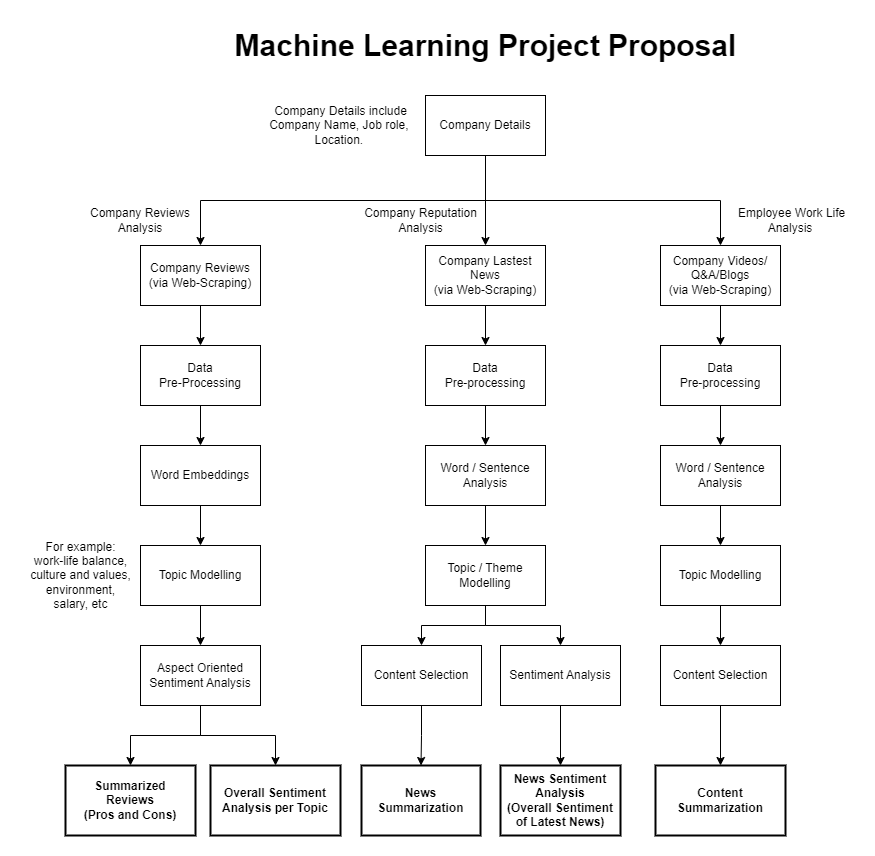

The diagram above was exported from draw.io. Its source (the exported page's mxGraphModel, read from the mxfile embedded in the PNG):
<mxGraphModel dx="794" dy="434" grid="1" gridSize="10" guides="1" tooltips="1" connect="1" arrows="1" fold="1" page="1" pageScale="1" pageWidth="850" pageHeight="1100" math="0" shadow="0">
  <root>
    <mxCell id="0" />
    <mxCell id="1" parent="0" />
    <mxCell id="bXYntRsGcqHKCk6yVC0S-5" style="edgeStyle=orthogonalEdgeStyle;rounded=0;orthogonalLoop=1;jettySize=auto;html=1;exitX=0.5;exitY=1;exitDx=0;exitDy=0;entryX=0.5;entryY=0;entryDx=0;entryDy=0;" parent="1" source="bXYntRsGcqHKCk6yVC0S-1" target="bXYntRsGcqHKCk6yVC0S-3" edge="1">
      <mxGeometry relative="1" as="geometry" />
    </mxCell>
    <mxCell id="bXYntRsGcqHKCk6yVC0S-6" style="edgeStyle=orthogonalEdgeStyle;rounded=0;orthogonalLoop=1;jettySize=auto;html=1;exitX=0.5;exitY=1;exitDx=0;exitDy=0;entryX=0.5;entryY=0;entryDx=0;entryDy=0;" parent="1" source="bXYntRsGcqHKCk6yVC0S-1" target="bXYntRsGcqHKCk6yVC0S-2" edge="1">
      <mxGeometry relative="1" as="geometry" />
    </mxCell>
    <mxCell id="bXYntRsGcqHKCk6yVC0S-7" style="edgeStyle=orthogonalEdgeStyle;rounded=0;orthogonalLoop=1;jettySize=auto;html=1;exitX=0.5;exitY=1;exitDx=0;exitDy=0;entryX=0.5;entryY=0;entryDx=0;entryDy=0;" parent="1" source="bXYntRsGcqHKCk6yVC0S-1" target="bXYntRsGcqHKCk6yVC0S-4" edge="1">
      <mxGeometry relative="1" as="geometry" />
    </mxCell>
    <mxCell id="bXYntRsGcqHKCk6yVC0S-1" value="Company Details" style="rounded=0;whiteSpace=wrap;html=1;" parent="1" vertex="1">
      <mxGeometry x="410" y="90" width="120" height="60" as="geometry" />
    </mxCell>
    <mxCell id="bXYntRsGcqHKCk6yVC0S-17" style="edgeStyle=orthogonalEdgeStyle;rounded=0;orthogonalLoop=1;jettySize=auto;html=1;exitX=0.5;exitY=1;exitDx=0;exitDy=0;entryX=0.5;entryY=0;entryDx=0;entryDy=0;" parent="1" source="bXYntRsGcqHKCk6yVC0S-2" target="bXYntRsGcqHKCk6yVC0S-13" edge="1">
      <mxGeometry relative="1" as="geometry" />
    </mxCell>
    <mxCell id="bXYntRsGcqHKCk6yVC0S-2" value="Company Reviews&lt;br&gt;(via Web-Scraping)" style="rounded=0;whiteSpace=wrap;html=1;" parent="1" vertex="1">
      <mxGeometry x="125" y="240" width="120" height="60" as="geometry" />
    </mxCell>
    <mxCell id="bXYntRsGcqHKCk6yVC0S-29" style="edgeStyle=orthogonalEdgeStyle;rounded=0;orthogonalLoop=1;jettySize=auto;html=1;exitX=0.5;exitY=1;exitDx=0;exitDy=0;entryX=0.5;entryY=0;entryDx=0;entryDy=0;" parent="1" source="bXYntRsGcqHKCk6yVC0S-3" target="bXYntRsGcqHKCk6yVC0S-28" edge="1">
      <mxGeometry relative="1" as="geometry" />
    </mxCell>
    <mxCell id="bXYntRsGcqHKCk6yVC0S-3" value="Company Lastest News&lt;br&gt;(via Web-Scraping)" style="rounded=0;whiteSpace=wrap;html=1;" parent="1" vertex="1">
      <mxGeometry x="410" y="240" width="120" height="60" as="geometry" />
    </mxCell>
    <mxCell id="bXYntRsGcqHKCk6yVC0S-46" style="edgeStyle=orthogonalEdgeStyle;rounded=0;orthogonalLoop=1;jettySize=auto;html=1;exitX=0.5;exitY=1;exitDx=0;exitDy=0;entryX=0.5;entryY=0;entryDx=0;entryDy=0;" parent="1" source="bXYntRsGcqHKCk6yVC0S-4" target="bXYntRsGcqHKCk6yVC0S-45" edge="1">
      <mxGeometry relative="1" as="geometry" />
    </mxCell>
    <mxCell id="bXYntRsGcqHKCk6yVC0S-4" value="Company Videos/ Q&amp;amp;A/Blogs&lt;br&gt;(via Web-Scraping)" style="rounded=0;whiteSpace=wrap;html=1;" parent="1" vertex="1">
      <mxGeometry x="645" y="240" width="120" height="60" as="geometry" />
    </mxCell>
    <mxCell id="bXYntRsGcqHKCk6yVC0S-8" value="Company Reviews Analysis" style="text;html=1;strokeColor=none;fillColor=none;align=center;verticalAlign=middle;whiteSpace=wrap;rounded=0;" parent="1" vertex="1">
      <mxGeometry x="70" y="200" width="110" height="30" as="geometry" />
    </mxCell>
    <mxCell id="bXYntRsGcqHKCk6yVC0S-9" value="Company Reputation Analysis" style="text;html=1;strokeColor=none;fillColor=none;align=center;verticalAlign=middle;whiteSpace=wrap;rounded=0;" parent="1" vertex="1">
      <mxGeometry x="345" y="200" width="121" height="30" as="geometry" />
    </mxCell>
    <mxCell id="bXYntRsGcqHKCk6yVC0S-10" value="&amp;nbsp;Employee Work Life Analysis" style="text;html=1;strokeColor=none;fillColor=none;align=center;verticalAlign=middle;whiteSpace=wrap;rounded=0;" parent="1" vertex="1">
      <mxGeometry x="710" y="200" width="130" height="30" as="geometry" />
    </mxCell>
    <mxCell id="bXYntRsGcqHKCk6yVC0S-19" style="edgeStyle=orthogonalEdgeStyle;rounded=0;orthogonalLoop=1;jettySize=auto;html=1;exitX=0.5;exitY=1;exitDx=0;exitDy=0;entryX=0.5;entryY=0;entryDx=0;entryDy=0;" parent="1" source="bXYntRsGcqHKCk6yVC0S-13" target="bXYntRsGcqHKCk6yVC0S-18" edge="1">
      <mxGeometry relative="1" as="geometry" />
    </mxCell>
    <mxCell id="bXYntRsGcqHKCk6yVC0S-13" value="Data&lt;br&gt;Pre-Processing" style="rounded=0;whiteSpace=wrap;html=1;" parent="1" vertex="1">
      <mxGeometry x="125" y="340" width="120" height="60" as="geometry" />
    </mxCell>
    <mxCell id="bXYntRsGcqHKCk6yVC0S-21" style="edgeStyle=orthogonalEdgeStyle;rounded=0;orthogonalLoop=1;jettySize=auto;html=1;exitX=0.5;exitY=1;exitDx=0;exitDy=0;entryX=0.5;entryY=0;entryDx=0;entryDy=0;" parent="1" source="bXYntRsGcqHKCk6yVC0S-18" target="bXYntRsGcqHKCk6yVC0S-20" edge="1">
      <mxGeometry relative="1" as="geometry" />
    </mxCell>
    <mxCell id="bXYntRsGcqHKCk6yVC0S-18" value="Word Embeddings" style="rounded=0;whiteSpace=wrap;html=1;" parent="1" vertex="1">
      <mxGeometry x="125" y="440" width="120" height="60" as="geometry" />
    </mxCell>
    <mxCell id="bXYntRsGcqHKCk6yVC0S-23" style="edgeStyle=orthogonalEdgeStyle;rounded=0;orthogonalLoop=1;jettySize=auto;html=1;exitX=0.5;exitY=1;exitDx=0;exitDy=0;entryX=0.5;entryY=0;entryDx=0;entryDy=0;" parent="1" source="bXYntRsGcqHKCk6yVC0S-20" target="bXYntRsGcqHKCk6yVC0S-22" edge="1">
      <mxGeometry relative="1" as="geometry" />
    </mxCell>
    <mxCell id="bXYntRsGcqHKCk6yVC0S-20" value="Topic Modelling" style="rounded=0;whiteSpace=wrap;html=1;" parent="1" vertex="1">
      <mxGeometry x="125" y="540" width="120" height="60" as="geometry" />
    </mxCell>
    <mxCell id="bXYntRsGcqHKCk6yVC0S-27" style="edgeStyle=orthogonalEdgeStyle;rounded=0;orthogonalLoop=1;jettySize=auto;html=1;exitX=0.5;exitY=1;exitDx=0;exitDy=0;entryX=0.5;entryY=0;entryDx=0;entryDy=0;" parent="1" source="bXYntRsGcqHKCk6yVC0S-22" target="bXYntRsGcqHKCk6yVC0S-25" edge="1">
      <mxGeometry relative="1" as="geometry" />
    </mxCell>
    <mxCell id="tpUAVgilXkzA_oV-m2N5-6" style="edgeStyle=orthogonalEdgeStyle;rounded=0;orthogonalLoop=1;jettySize=auto;html=1;exitX=0.5;exitY=1;exitDx=0;exitDy=0;entryX=0.5;entryY=0;entryDx=0;entryDy=0;" edge="1" parent="1" source="bXYntRsGcqHKCk6yVC0S-22" target="bXYntRsGcqHKCk6yVC0S-24">
      <mxGeometry relative="1" as="geometry" />
    </mxCell>
    <mxCell id="bXYntRsGcqHKCk6yVC0S-22" value="Aspect Oriented Sentiment Analysis" style="rounded=0;whiteSpace=wrap;html=1;" parent="1" vertex="1">
      <mxGeometry x="125" y="640" width="120" height="60" as="geometry" />
    </mxCell>
    <mxCell id="bXYntRsGcqHKCk6yVC0S-24" value="Summarized&lt;br&gt;Reviews&lt;br&gt;(Pros and Cons)" style="rounded=0;whiteSpace=wrap;html=1;fontStyle=1;strokeWidth=2;" parent="1" vertex="1">
      <mxGeometry x="50" y="760" width="130" height="70" as="geometry" />
    </mxCell>
    <mxCell id="bXYntRsGcqHKCk6yVC0S-25" value="Overall Sentiment Analysis per Topic" style="rounded=0;whiteSpace=wrap;html=1;fontStyle=1;strokeWidth=2;" parent="1" vertex="1">
      <mxGeometry x="195" y="760" width="130" height="70" as="geometry" />
    </mxCell>
    <mxCell id="bXYntRsGcqHKCk6yVC0S-33" style="edgeStyle=orthogonalEdgeStyle;rounded=0;orthogonalLoop=1;jettySize=auto;html=1;exitX=0.5;exitY=1;exitDx=0;exitDy=0;entryX=0.5;entryY=0;entryDx=0;entryDy=0;" parent="1" source="bXYntRsGcqHKCk6yVC0S-28" target="bXYntRsGcqHKCk6yVC0S-32" edge="1">
      <mxGeometry relative="1" as="geometry" />
    </mxCell>
    <mxCell id="bXYntRsGcqHKCk6yVC0S-28" value="Data&lt;br&gt;Pre-processing" style="rounded=0;whiteSpace=wrap;html=1;" parent="1" vertex="1">
      <mxGeometry x="410" y="340" width="120" height="60" as="geometry" />
    </mxCell>
    <mxCell id="bXYntRsGcqHKCk6yVC0S-36" style="edgeStyle=orthogonalEdgeStyle;rounded=0;orthogonalLoop=1;jettySize=auto;html=1;exitX=0.5;exitY=1;exitDx=0;exitDy=0;entryX=0.5;entryY=0;entryDx=0;entryDy=0;" parent="1" source="bXYntRsGcqHKCk6yVC0S-32" target="bXYntRsGcqHKCk6yVC0S-35" edge="1">
      <mxGeometry relative="1" as="geometry" />
    </mxCell>
    <mxCell id="bXYntRsGcqHKCk6yVC0S-32" value="Word / Sentence Analysis" style="rounded=0;whiteSpace=wrap;html=1;" parent="1" vertex="1">
      <mxGeometry x="410" y="440" width="120" height="60" as="geometry" />
    </mxCell>
    <mxCell id="bXYntRsGcqHKCk6yVC0S-38" style="edgeStyle=orthogonalEdgeStyle;rounded=0;orthogonalLoop=1;jettySize=auto;html=1;exitX=0.5;exitY=1;exitDx=0;exitDy=0;entryX=0.5;entryY=0;entryDx=0;entryDy=0;" parent="1" source="bXYntRsGcqHKCk6yVC0S-35" target="bXYntRsGcqHKCk6yVC0S-37" edge="1">
      <mxGeometry relative="1" as="geometry" />
    </mxCell>
    <mxCell id="bXYntRsGcqHKCk6yVC0S-40" style="edgeStyle=orthogonalEdgeStyle;rounded=0;orthogonalLoop=1;jettySize=auto;html=1;exitX=0.5;exitY=1;exitDx=0;exitDy=0;entryX=0.5;entryY=0;entryDx=0;entryDy=0;" parent="1" source="bXYntRsGcqHKCk6yVC0S-35" target="bXYntRsGcqHKCk6yVC0S-39" edge="1">
      <mxGeometry relative="1" as="geometry" />
    </mxCell>
    <mxCell id="bXYntRsGcqHKCk6yVC0S-35" value="Topic / Theme Modelling" style="rounded=0;whiteSpace=wrap;html=1;" parent="1" vertex="1">
      <mxGeometry x="410" y="540" width="120" height="60" as="geometry" />
    </mxCell>
    <mxCell id="bXYntRsGcqHKCk6yVC0S-42" style="edgeStyle=orthogonalEdgeStyle;rounded=0;orthogonalLoop=1;jettySize=auto;html=1;exitX=0.5;exitY=1;exitDx=0;exitDy=0;entryX=0.5;entryY=0;entryDx=0;entryDy=0;" parent="1" source="bXYntRsGcqHKCk6yVC0S-37" target="bXYntRsGcqHKCk6yVC0S-41" edge="1">
      <mxGeometry relative="1" as="geometry" />
    </mxCell>
    <mxCell id="bXYntRsGcqHKCk6yVC0S-37" value="Content Selection" style="rounded=0;whiteSpace=wrap;html=1;" parent="1" vertex="1">
      <mxGeometry x="346" y="640" width="120" height="60" as="geometry" />
    </mxCell>
    <mxCell id="bXYntRsGcqHKCk6yVC0S-44" style="edgeStyle=orthogonalEdgeStyle;rounded=0;orthogonalLoop=1;jettySize=auto;html=1;exitX=0.5;exitY=1;exitDx=0;exitDy=0;entryX=0.5;entryY=0;entryDx=0;entryDy=0;" parent="1" source="bXYntRsGcqHKCk6yVC0S-39" target="bXYntRsGcqHKCk6yVC0S-43" edge="1">
      <mxGeometry relative="1" as="geometry" />
    </mxCell>
    <mxCell id="bXYntRsGcqHKCk6yVC0S-39" value="Sentiment Analysis" style="rounded=0;whiteSpace=wrap;html=1;" parent="1" vertex="1">
      <mxGeometry x="485" y="640" width="120" height="60" as="geometry" />
    </mxCell>
    <mxCell id="bXYntRsGcqHKCk6yVC0S-41" value="News &lt;br&gt;Summarization" style="rounded=0;whiteSpace=wrap;html=1;strokeWidth=2;fontStyle=1" parent="1" vertex="1">
      <mxGeometry x="346" y="760" width="119" height="70" as="geometry" />
    </mxCell>
    <mxCell id="bXYntRsGcqHKCk6yVC0S-43" value="News Sentiment Analysis&lt;br&gt;(Overall Sentiment of Latest News)" style="rounded=0;whiteSpace=wrap;html=1;strokeWidth=2;fontStyle=1" parent="1" vertex="1">
      <mxGeometry x="485" y="760" width="120" height="70" as="geometry" />
    </mxCell>
    <mxCell id="bXYntRsGcqHKCk6yVC0S-56" style="edgeStyle=orthogonalEdgeStyle;rounded=0;orthogonalLoop=1;jettySize=auto;html=1;exitX=0.5;exitY=1;exitDx=0;exitDy=0;entryX=0.5;entryY=0;entryDx=0;entryDy=0;" parent="1" source="bXYntRsGcqHKCk6yVC0S-45" target="bXYntRsGcqHKCk6yVC0S-47" edge="1">
      <mxGeometry relative="1" as="geometry" />
    </mxCell>
    <mxCell id="bXYntRsGcqHKCk6yVC0S-45" value="Data &lt;br&gt;Pre-processing" style="rounded=0;whiteSpace=wrap;html=1;" parent="1" vertex="1">
      <mxGeometry x="645" y="340" width="120" height="60" as="geometry" />
    </mxCell>
    <mxCell id="bXYntRsGcqHKCk6yVC0S-49" style="edgeStyle=orthogonalEdgeStyle;rounded=0;orthogonalLoop=1;jettySize=auto;html=1;exitX=0.5;exitY=1;exitDx=0;exitDy=0;entryX=0.5;entryY=0;entryDx=0;entryDy=0;" parent="1" source="bXYntRsGcqHKCk6yVC0S-47" target="bXYntRsGcqHKCk6yVC0S-48" edge="1">
      <mxGeometry relative="1" as="geometry" />
    </mxCell>
    <mxCell id="bXYntRsGcqHKCk6yVC0S-47" value="Word / Sentence Analysis" style="rounded=0;whiteSpace=wrap;html=1;" parent="1" vertex="1">
      <mxGeometry x="645" y="440" width="120" height="60" as="geometry" />
    </mxCell>
    <mxCell id="bXYntRsGcqHKCk6yVC0S-51" style="edgeStyle=orthogonalEdgeStyle;rounded=0;orthogonalLoop=1;jettySize=auto;html=1;exitX=0.5;exitY=1;exitDx=0;exitDy=0;entryX=0.5;entryY=0;entryDx=0;entryDy=0;" parent="1" source="bXYntRsGcqHKCk6yVC0S-48" target="bXYntRsGcqHKCk6yVC0S-50" edge="1">
      <mxGeometry relative="1" as="geometry" />
    </mxCell>
    <mxCell id="bXYntRsGcqHKCk6yVC0S-48" value="Topic Modelling" style="rounded=0;whiteSpace=wrap;html=1;" parent="1" vertex="1">
      <mxGeometry x="645" y="540" width="120" height="60" as="geometry" />
    </mxCell>
    <mxCell id="bXYntRsGcqHKCk6yVC0S-53" style="edgeStyle=orthogonalEdgeStyle;rounded=0;orthogonalLoop=1;jettySize=auto;html=1;exitX=0.5;exitY=1;exitDx=0;exitDy=0;entryX=0.5;entryY=0;entryDx=0;entryDy=0;" parent="1" source="bXYntRsGcqHKCk6yVC0S-50" target="bXYntRsGcqHKCk6yVC0S-52" edge="1">
      <mxGeometry relative="1" as="geometry" />
    </mxCell>
    <mxCell id="bXYntRsGcqHKCk6yVC0S-50" value="Content Selection" style="rounded=0;whiteSpace=wrap;html=1;" parent="1" vertex="1">
      <mxGeometry x="645" y="640" width="120" height="60" as="geometry" />
    </mxCell>
    <mxCell id="bXYntRsGcqHKCk6yVC0S-52" value="Content &lt;br&gt;Summarization" style="rounded=0;whiteSpace=wrap;html=1;fontStyle=1;strokeWidth=2;" parent="1" vertex="1">
      <mxGeometry x="640" y="760" width="130" height="70" as="geometry" />
    </mxCell>
    <mxCell id="tpUAVgilXkzA_oV-m2N5-3" value="&lt;b&gt;&lt;font style=&quot;font-size: 30px;&quot;&gt;Machine Learning Project Proposal&lt;/font&gt;&lt;/b&gt;" style="text;html=1;align=center;verticalAlign=middle;resizable=0;points=[];autosize=1;strokeColor=none;fillColor=none;" vertex="1" parent="1">
      <mxGeometry x="205" y="15" width="530" height="50" as="geometry" />
    </mxCell>
    <mxCell id="tpUAVgilXkzA_oV-m2N5-4" value="Company Details include &lt;br&gt;Company Name, Job role,&amp;nbsp;&lt;br&gt;Location.&amp;nbsp;" style="text;html=1;align=center;verticalAlign=middle;resizable=0;points=[];autosize=1;strokeColor=none;fillColor=none;" vertex="1" parent="1">
      <mxGeometry x="240" y="90" width="170" height="60" as="geometry" />
    </mxCell>
    <mxCell id="tpUAVgilXkzA_oV-m2N5-5" value="For example: &lt;br&gt;w&lt;span style=&quot;border-color: var(--border-color);&quot;&gt;ork-life balance,&lt;br&gt;culture and values,&lt;br&gt;e&lt;/span&gt;&lt;span style=&quot;border-color: var(--border-color);&quot;&gt;nvironment, &lt;br&gt;s&lt;/span&gt;&lt;span style=&quot;border-color: var(--border-color);&quot;&gt;alary, etc&lt;/span&gt;" style="text;html=1;align=center;verticalAlign=middle;resizable=0;points=[];autosize=1;strokeColor=none;fillColor=none;" vertex="1" parent="1">
      <mxGeometry x="5" y="525" width="120" height="90" as="geometry" />
    </mxCell>
  </root>
</mxGraphModel>